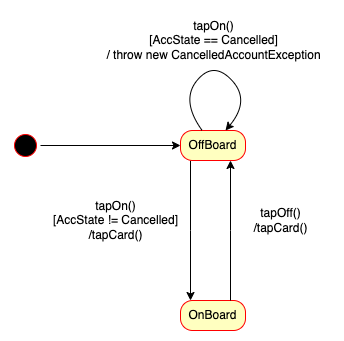

The diagram above was exported from draw.io. Its source (the exported page's mxGraphModel, read from the mxfile embedded in the PNG):
<mxGraphModel dx="954" dy="674" grid="1" gridSize="10" guides="1" tooltips="1" connect="1" arrows="1" fold="1" page="1" pageScale="1" pageWidth="827" pageHeight="1169" math="0" shadow="0">
  <root>
    <mxCell id="0" />
    <mxCell id="1" parent="0" />
    <mxCell id="e22xqBmZbz_qJA_Bjfzp-3" value="" style="ellipse;html=1;shape=startState;fillColor=#000000;strokeColor=#ff0000;" parent="1" vertex="1">
      <mxGeometry x="110" y="220" width="30" height="30" as="geometry" />
    </mxCell>
    <mxCell id="e22xqBmZbz_qJA_Bjfzp-8" value="" style="edgeStyle=orthogonalEdgeStyle;rounded=0;orthogonalLoop=1;jettySize=auto;html=1;" parent="1" source="e22xqBmZbz_qJA_Bjfzp-5" target="e22xqBmZbz_qJA_Bjfzp-7" edge="1">
      <mxGeometry relative="1" as="geometry">
        <Array as="points">
          <mxPoint x="290" y="320" />
          <mxPoint x="290" y="320" />
        </Array>
      </mxGeometry>
    </mxCell>
    <mxCell id="e22xqBmZbz_qJA_Bjfzp-5" value="OffBoard" style="rounded=1;whiteSpace=wrap;html=1;arcSize=40;fontColor=#000000;fillColor=#ffffc0;strokeColor=#ff0000;" parent="1" vertex="1">
      <mxGeometry x="280" y="220" width="65" height="30" as="geometry" />
    </mxCell>
    <mxCell id="e22xqBmZbz_qJA_Bjfzp-7" value="OnBoard" style="rounded=1;whiteSpace=wrap;html=1;arcSize=40;fontColor=#000000;fillColor=#ffffc0;strokeColor=#ff0000;" parent="1" vertex="1">
      <mxGeometry x="280" y="390" width="65" height="30" as="geometry" />
    </mxCell>
    <mxCell id="e22xqBmZbz_qJA_Bjfzp-9" value="" style="edgeStyle=orthogonalEdgeStyle;rounded=0;orthogonalLoop=1;jettySize=auto;html=1;" parent="1" source="e22xqBmZbz_qJA_Bjfzp-3" target="e22xqBmZbz_qJA_Bjfzp-5" edge="1">
      <mxGeometry relative="1" as="geometry">
        <mxPoint x="315" y="260" as="sourcePoint" />
        <mxPoint x="315" y="400" as="targetPoint" />
      </mxGeometry>
    </mxCell>
    <mxCell id="e22xqBmZbz_qJA_Bjfzp-10" value="tapOn()&lt;br&gt;[AccState != Cancelled]&lt;br&gt;/tapCard()" style="text;html=1;align=center;verticalAlign=middle;resizable=0;points=[];autosize=1;strokeColor=none;fillColor=none;" parent="1" vertex="1">
      <mxGeometry x="140" y="280" width="150" height="60" as="geometry" />
    </mxCell>
    <mxCell id="e22xqBmZbz_qJA_Bjfzp-11" value="" style="edgeStyle=orthogonalEdgeStyle;rounded=0;orthogonalLoop=1;jettySize=auto;html=1;" parent="1" source="e22xqBmZbz_qJA_Bjfzp-7" target="e22xqBmZbz_qJA_Bjfzp-5" edge="1">
      <mxGeometry relative="1" as="geometry">
        <mxPoint x="283" y="245" as="sourcePoint" />
        <mxPoint x="360" y="300" as="targetPoint" />
        <Array as="points">
          <mxPoint x="330" y="320" />
          <mxPoint x="330" y="320" />
        </Array>
      </mxGeometry>
    </mxCell>
    <mxCell id="e22xqBmZbz_qJA_Bjfzp-12" value="tapOff()&lt;br&gt;/tapCard()" style="text;html=1;align=center;verticalAlign=middle;resizable=0;points=[];autosize=1;strokeColor=none;fillColor=none;" parent="1" vertex="1">
      <mxGeometry x="340" y="290" width="80" height="40" as="geometry" />
    </mxCell>
    <mxCell id="e22xqBmZbz_qJA_Bjfzp-13" value="" style="curved=1;endArrow=classic;html=1;rounded=0;elbow=vertical;" parent="1" source="e22xqBmZbz_qJA_Bjfzp-5" target="e22xqBmZbz_qJA_Bjfzp-5" edge="1">
      <mxGeometry width="50" height="50" relative="1" as="geometry">
        <mxPoint x="300" y="300" as="sourcePoint" />
        <mxPoint x="350" y="250" as="targetPoint" />
        <Array as="points">
          <mxPoint x="280" y="190" />
          <mxPoint x="313" y="150" />
          <mxPoint x="350" y="190" />
        </Array>
      </mxGeometry>
    </mxCell>
    <mxCell id="e22xqBmZbz_qJA_Bjfzp-14" value="tapOn()&lt;br&gt;[AccState == Cancelled]&lt;br&gt;/ throw new CancelledAccountException" style="text;html=1;align=center;verticalAlign=middle;resizable=0;points=[];autosize=1;strokeColor=none;fillColor=none;" parent="1" vertex="1">
      <mxGeometry x="192.5" y="100" width="240" height="60" as="geometry" />
    </mxCell>
  </root>
</mxGraphModel>